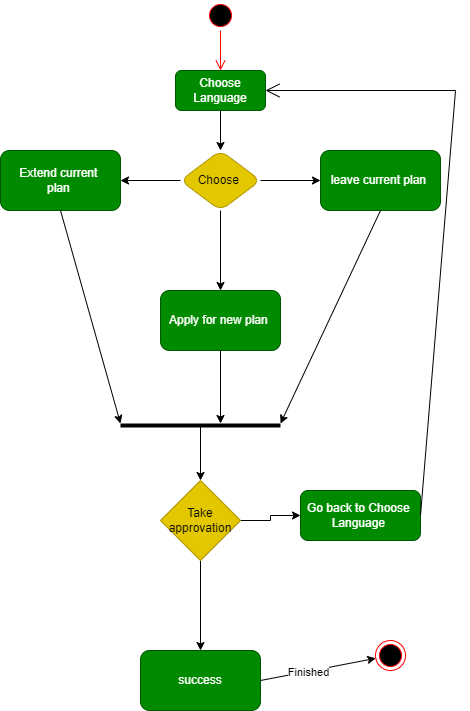

The diagram above was exported from draw.io. Its source (the exported page's mxGraphModel, read from the mxfile embedded in the PNG):
<mxGraphModel dx="880" dy="1527" grid="1" gridSize="10" guides="1" tooltips="1" connect="1" arrows="1" fold="1" page="1" pageScale="1" pageWidth="850" pageHeight="1100" math="0" shadow="0">
  <root>
    <mxCell id="0" />
    <mxCell id="1" parent="0" />
    <mxCell id="9LvPWXlDv8Ag4G6ZSIK6-1" value="" style="ellipse;html=1;shape=startState;fillColor=#000000;strokeColor=#ff0000;" vertex="1" parent="1">
      <mxGeometry x="320" y="-70" width="30" height="30" as="geometry" />
    </mxCell>
    <mxCell id="9LvPWXlDv8Ag4G6ZSIK6-2" value="" style="edgeStyle=orthogonalEdgeStyle;html=1;verticalAlign=bottom;endArrow=open;endSize=8;strokeColor=#ff0000;rounded=0;" edge="1" source="9LvPWXlDv8Ag4G6ZSIK6-1" parent="1">
      <mxGeometry relative="1" as="geometry">
        <mxPoint x="335" as="targetPoint" />
      </mxGeometry>
    </mxCell>
    <mxCell id="9LvPWXlDv8Ag4G6ZSIK6-5" value="" style="edgeStyle=orthogonalEdgeStyle;rounded=0;orthogonalLoop=1;jettySize=auto;html=1;" edge="1" parent="1" source="9LvPWXlDv8Ag4G6ZSIK6-3" target="9LvPWXlDv8Ag4G6ZSIK6-4">
      <mxGeometry relative="1" as="geometry" />
    </mxCell>
    <mxCell id="9LvPWXlDv8Ag4G6ZSIK6-3" value="Choose Language" style="rounded=1;whiteSpace=wrap;html=1;fillColor=#008a00;fontColor=#ffffff;strokeColor=#005700;" vertex="1" parent="1">
      <mxGeometry x="290" width="90" height="40" as="geometry" />
    </mxCell>
    <mxCell id="9LvPWXlDv8Ag4G6ZSIK6-7" value="" style="edgeStyle=orthogonalEdgeStyle;rounded=0;orthogonalLoop=1;jettySize=auto;html=1;" edge="1" parent="1" source="9LvPWXlDv8Ag4G6ZSIK6-4" target="9LvPWXlDv8Ag4G6ZSIK6-6">
      <mxGeometry relative="1" as="geometry" />
    </mxCell>
    <mxCell id="9LvPWXlDv8Ag4G6ZSIK6-9" value="" style="edgeStyle=orthogonalEdgeStyle;rounded=0;orthogonalLoop=1;jettySize=auto;html=1;" edge="1" parent="1" source="9LvPWXlDv8Ag4G6ZSIK6-4" target="9LvPWXlDv8Ag4G6ZSIK6-8">
      <mxGeometry relative="1" as="geometry" />
    </mxCell>
    <mxCell id="9LvPWXlDv8Ag4G6ZSIK6-11" value="" style="edgeStyle=orthogonalEdgeStyle;rounded=0;orthogonalLoop=1;jettySize=auto;html=1;" edge="1" parent="1" source="9LvPWXlDv8Ag4G6ZSIK6-4" target="9LvPWXlDv8Ag4G6ZSIK6-10">
      <mxGeometry relative="1" as="geometry" />
    </mxCell>
    <mxCell id="9LvPWXlDv8Ag4G6ZSIK6-4" value="Choose&amp;nbsp;" style="rhombus;whiteSpace=wrap;html=1;rounded=1;fillColor=#e3c800;fontColor=#000000;strokeColor=#B09500;" vertex="1" parent="1">
      <mxGeometry x="295" y="80" width="80" height="60" as="geometry" />
    </mxCell>
    <mxCell id="9LvPWXlDv8Ag4G6ZSIK6-6" value="Extend current&amp;nbsp;&lt;br&gt;plan&amp;nbsp;" style="whiteSpace=wrap;html=1;rounded=1;fillColor=#008a00;fontColor=#ffffff;strokeColor=#005700;" vertex="1" parent="1">
      <mxGeometry x="115" y="80" width="120" height="60" as="geometry" />
    </mxCell>
    <mxCell id="9LvPWXlDv8Ag4G6ZSIK6-8" value="leave current plan&amp;nbsp;" style="whiteSpace=wrap;html=1;rounded=1;fillColor=#008a00;fontColor=#ffffff;strokeColor=#005700;" vertex="1" parent="1">
      <mxGeometry x="435" y="80" width="120" height="60" as="geometry" />
    </mxCell>
    <mxCell id="9LvPWXlDv8Ag4G6ZSIK6-10" value="Apply for new plan&amp;nbsp;" style="whiteSpace=wrap;html=1;rounded=1;fillColor=#008a00;fontColor=#ffffff;strokeColor=#005700;" vertex="1" parent="1">
      <mxGeometry x="275" y="220" width="120" height="60" as="geometry" />
    </mxCell>
    <mxCell id="9LvPWXlDv8Ag4G6ZSIK6-17" value="" style="edgeStyle=orthogonalEdgeStyle;rounded=0;orthogonalLoop=1;jettySize=auto;html=1;entryX=0.5;entryY=0;entryDx=0;entryDy=0;" edge="1" parent="1" source="9LvPWXlDv8Ag4G6ZSIK6-12" target="9LvPWXlDv8Ag4G6ZSIK6-18">
      <mxGeometry relative="1" as="geometry">
        <mxPoint x="315" y="405" as="targetPoint" />
      </mxGeometry>
    </mxCell>
    <mxCell id="9LvPWXlDv8Ag4G6ZSIK6-12" value="" style="line;strokeWidth=4;html=1;perimeter=backbonePerimeter;points=[];outlineConnect=0;" vertex="1" parent="1">
      <mxGeometry x="235" y="350" width="160" height="10" as="geometry" />
    </mxCell>
    <mxCell id="9LvPWXlDv8Ag4G6ZSIK6-13" value="" style="endArrow=classic;html=1;rounded=0;exitX=0.5;exitY=1;exitDx=0;exitDy=0;" edge="1" parent="1" source="9LvPWXlDv8Ag4G6ZSIK6-6" target="9LvPWXlDv8Ag4G6ZSIK6-12">
      <mxGeometry width="50" height="50" relative="1" as="geometry">
        <mxPoint x="400" y="300" as="sourcePoint" />
        <mxPoint x="450" y="250" as="targetPoint" />
      </mxGeometry>
    </mxCell>
    <mxCell id="9LvPWXlDv8Ag4G6ZSIK6-14" value="" style="endArrow=classic;html=1;rounded=0;exitX=0.5;exitY=1;exitDx=0;exitDy=0;" edge="1" parent="1" source="9LvPWXlDv8Ag4G6ZSIK6-10" target="9LvPWXlDv8Ag4G6ZSIK6-12">
      <mxGeometry width="50" height="50" relative="1" as="geometry">
        <mxPoint x="400" y="300" as="sourcePoint" />
        <mxPoint x="450" y="250" as="targetPoint" />
      </mxGeometry>
    </mxCell>
    <mxCell id="9LvPWXlDv8Ag4G6ZSIK6-15" value="" style="endArrow=classic;html=1;rounded=0;exitX=0.5;exitY=1;exitDx=0;exitDy=0;" edge="1" parent="1" source="9LvPWXlDv8Ag4G6ZSIK6-8" target="9LvPWXlDv8Ag4G6ZSIK6-12">
      <mxGeometry width="50" height="50" relative="1" as="geometry">
        <mxPoint x="400" y="300" as="sourcePoint" />
        <mxPoint x="450" y="250" as="targetPoint" />
      </mxGeometry>
    </mxCell>
    <mxCell id="9LvPWXlDv8Ag4G6ZSIK6-20" value="" style="edgeStyle=orthogonalEdgeStyle;rounded=0;orthogonalLoop=1;jettySize=auto;html=1;" edge="1" parent="1" source="9LvPWXlDv8Ag4G6ZSIK6-18" target="9LvPWXlDv8Ag4G6ZSIK6-19">
      <mxGeometry relative="1" as="geometry" />
    </mxCell>
    <mxCell id="9LvPWXlDv8Ag4G6ZSIK6-22" value="" style="edgeStyle=orthogonalEdgeStyle;rounded=0;orthogonalLoop=1;jettySize=auto;html=1;" edge="1" parent="1" source="9LvPWXlDv8Ag4G6ZSIK6-18" target="9LvPWXlDv8Ag4G6ZSIK6-21">
      <mxGeometry relative="1" as="geometry" />
    </mxCell>
    <mxCell id="9LvPWXlDv8Ag4G6ZSIK6-18" value="Take approvation" style="rhombus;whiteSpace=wrap;html=1;fillColor=#e3c800;fontColor=#000000;strokeColor=#B09500;" vertex="1" parent="1">
      <mxGeometry x="275" y="410" width="80" height="80" as="geometry" />
    </mxCell>
    <mxCell id="9LvPWXlDv8Ag4G6ZSIK6-19" value="Go back to Choose&amp;nbsp;&lt;br&gt;Language&amp;nbsp;" style="rounded=1;whiteSpace=wrap;html=1;fillColor=#008a00;fontColor=#ffffff;strokeColor=#005700;" vertex="1" parent="1">
      <mxGeometry x="415" y="420" width="120" height="50" as="geometry" />
    </mxCell>
    <mxCell id="9LvPWXlDv8Ag4G6ZSIK6-21" value="success" style="rounded=1;whiteSpace=wrap;html=1;fillColor=#008a00;fontColor=#ffffff;strokeColor=#005700;" vertex="1" parent="1">
      <mxGeometry x="255" y="580" width="120" height="60" as="geometry" />
    </mxCell>
    <mxCell id="9LvPWXlDv8Ag4G6ZSIK6-23" value="" style="endArrow=classic;html=1;rounded=0;exitX=1;exitY=0.5;exitDx=0;exitDy=0;" edge="1" parent="1" source="9LvPWXlDv8Ag4G6ZSIK6-21" target="9LvPWXlDv8Ag4G6ZSIK6-24">
      <mxGeometry width="50" height="50" relative="1" as="geometry">
        <mxPoint x="380" y="560" as="sourcePoint" />
        <mxPoint x="430" y="510" as="targetPoint" />
      </mxGeometry>
    </mxCell>
    <mxCell id="9LvPWXlDv8Ag4G6ZSIK6-25" value="Finished" style="edgeLabel;html=1;align=center;verticalAlign=middle;resizable=0;points=[];" vertex="1" connectable="0" parent="9LvPWXlDv8Ag4G6ZSIK6-23">
      <mxGeometry x="-0.1805" y="-1" relative="1" as="geometry">
        <mxPoint as="offset" />
      </mxGeometry>
    </mxCell>
    <mxCell id="9LvPWXlDv8Ag4G6ZSIK6-24" value="" style="ellipse;html=1;shape=endState;fillColor=#000000;strokeColor=#ff0000;" vertex="1" parent="1">
      <mxGeometry x="490" y="570" width="30" height="30" as="geometry" />
    </mxCell>
    <mxCell id="9LvPWXlDv8Ag4G6ZSIK6-27" value="" style="endArrow=open;endFill=1;endSize=12;html=1;rounded=0;exitX=1;exitY=0.5;exitDx=0;exitDy=0;entryX=1;entryY=0.5;entryDx=0;entryDy=0;" edge="1" parent="1" source="9LvPWXlDv8Ag4G6ZSIK6-19" target="9LvPWXlDv8Ag4G6ZSIK6-3">
      <mxGeometry width="160" relative="1" as="geometry">
        <mxPoint x="320" y="420" as="sourcePoint" />
        <mxPoint x="530" y="30" as="targetPoint" />
        <Array as="points">
          <mxPoint x="570" y="20" />
        </Array>
      </mxGeometry>
    </mxCell>
  </root>
</mxGraphModel>